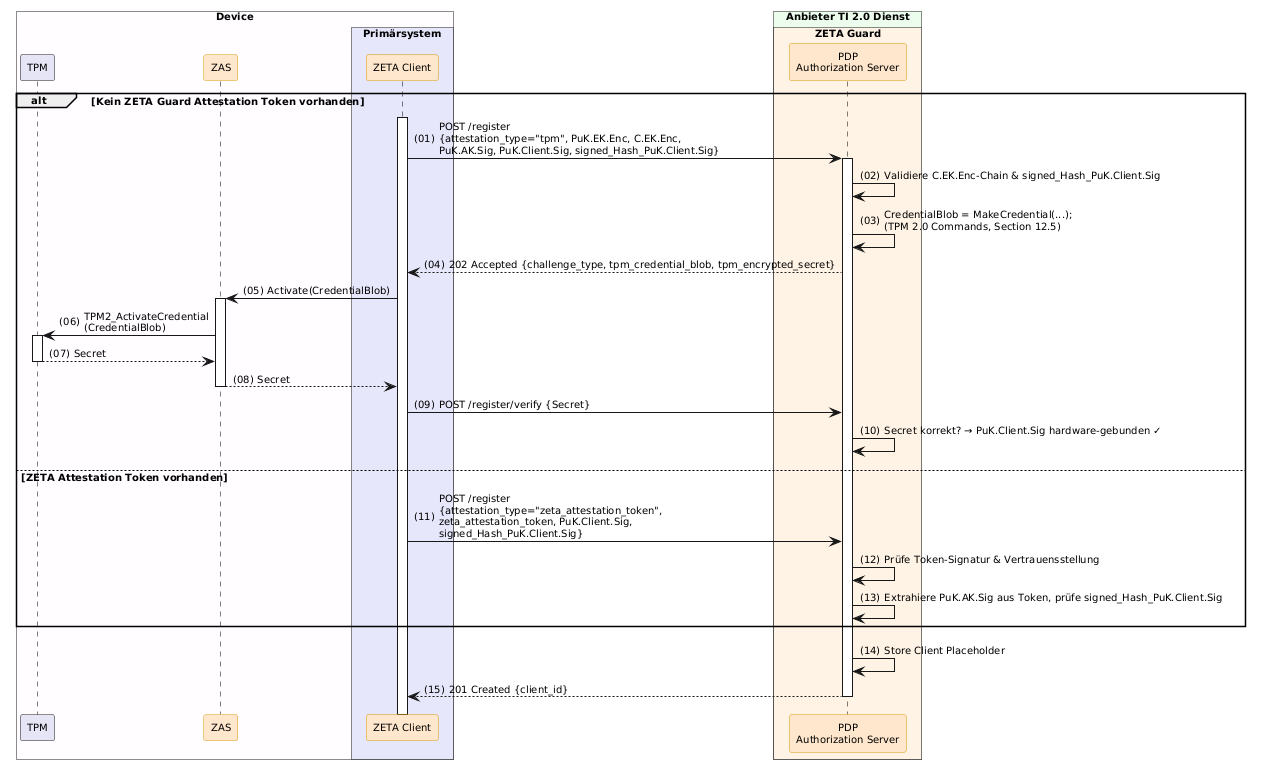

The diagram above was rendered by PlantUML. Its source (embedded in the PNG):
@startuml "Abb-ZETA-DCR-für-stationäre-Win-Linux-Clients-TPM-Att"
!include ../puml-layout.txt


box "Device" DEVICE_COLOR
  participant "TPM" as TPM LEI_COMPONENT_COLOR
  participant ZAS as "ZAS" <<zeta>>
  box "Primärsystem" PRIMAERSYSTEM_COLOR
    participant Client as "ZETA Client" <<zeta>>
  end box
end box

box "Anbieter TI 2.0 Dienst" PROVIDER_COLOR
  box "ZETA Guard" ZETA_GUARD_COLOR
    participant AuthS as "PDP\nAuthorization Server" <<zeta>>
  end box
end box

alt Kein ZETA Guard Attestation Token vorhanden
    Client++
    Client -> AuthS++: POST /register\n{attestation_type="tpm", PuK.EK.Enc, C.EK.Enc,\nPuK.AK.Sig, PuK.Client.Sig, signed_Hash_PuK.Client.Sig}
    AuthS -> AuthS: Validiere C.EK.Enc-Chain & signed_Hash_PuK.Client.Sig
    AuthS -> AuthS: CredentialBlob = MakeCredential(...);\n(TPM 2.0 Commands, Section 12.5)
    AuthS --> Client: 202 Accepted {challenge_type, tpm_credential_blob, tpm_encrypted_secret}

    Client -> ZAS++: Activate(CredentialBlob)
    ZAS -> TPM++: TPM2_ActivateCredential\n(CredentialBlob)
    TPM --> ZAS--: Secret
    ZAS --> Client--: Secret

    Client -> AuthS: POST /register/verify {Secret}
    AuthS -> AuthS: Secret korrekt? → PuK.Client.Sig hardware-gebunden ✓

else ZETA Attestation Token vorhanden
    Client -> AuthS: POST /register\n{attestation_type="zeta_attestation_token",\nzeta_attestation_token, PuK.Client.Sig,\nsigned_Hash_PuK.Client.Sig}
    AuthS -> AuthS: Prüfe Token-Signatur & Vertrauensstellung
    AuthS -> AuthS: Extrahiere PuK.AK.Sig aus Token, prüfe signed_Hash_PuK.Client.Sig
end

AuthS -> AuthS: Store Client Placeholder
AuthS --> Client--: 201 Created {client_id}

@enduml